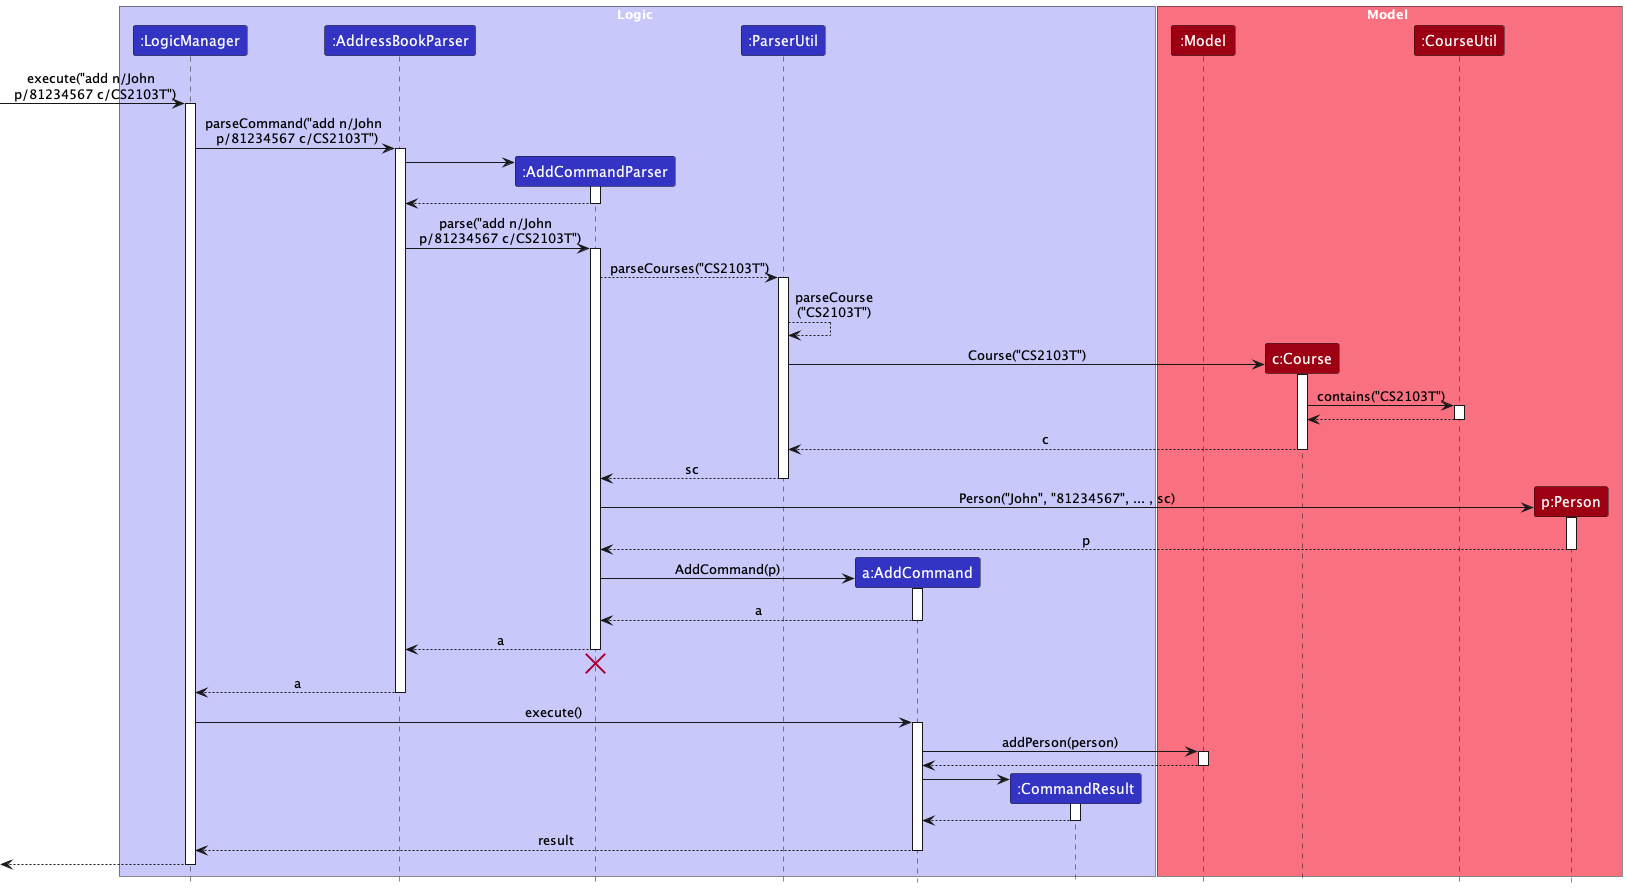

The diagram above was rendered by PlantUML. Its source (embedded in the PNG):
@startuml
!include style.puml
skinparam ArrowFontStyle plain

box Logic LOGIC_COLOR_T1
participant ":LogicManager" as LogicManager LOGIC_COLOR
participant ":AddressBookParser" as AddressBookParser LOGIC_COLOR
participant ":AddCommandParser" as AddCommandParser LOGIC_COLOR
participant ":ParserUtil" as ParserUtil LOGIC_COLOR
participant "a:AddCommand" as AddCommand LOGIC_COLOR
participant ":CommandResult" as CommandResult LOGIC_COLOR
end box

box Model MODEL_COLOR_T1
participant ":Model" as Model MODEL_COLOR
participant "c:Course" as Course MODEL_COLOR
participant ":CourseUtil" as CourseUtil MODEL_COLOR
participant "p:Person" as Person MODEL_COLOR
end box

[-> LogicManager : execute("add n/John \n p/81234567 c/CS2103T")
activate LogicManager

LogicManager -> AddressBookParser : parseCommand("add n/John \n p/81234567 c/CS2103T")
activate AddressBookParser

create AddCommandParser
AddressBookParser -> AddCommandParser
activate AddCommandParser

AddCommandParser --> AddressBookParser
deactivate AddCommandParser

AddressBookParser -> AddCommandParser : parse("add n/John \n p/81234567 c/CS2103T")
activate AddCommandParser

AddCommandParser --> ParserUtil : parseCourses("CS2103T")
activate ParserUtil

ParserUtil --> ParserUtil : parseCourse\n("CS2103T")

create Course
ParserUtil -> Course : Course("CS2103T")
activate Course

Course -> CourseUtil : contains("CS2103T")
activate CourseUtil
CourseUtil --> Course
deactivate CourseUtil

Course --> ParserUtil : c
deactivate Course

ParserUtil --> AddCommandParser : sc
deactivate ParserUtil

create Person
AddCommandParser -> Person : Person("John", "81234567", ... , sc)
activate Person

Person --> AddCommandParser : p
deactivate Person

create AddCommand
AddCommandParser -> AddCommand : AddCommand(p)
activate AddCommand

AddCommand --> AddCommandParser : a
deactivate AddCommand

AddCommandParser --> AddressBookParser : a
deactivate AddCommandParser
'Hidden arrow to position the destroy marker below the end of the activation bar.
AddCommandParser -[hidden]-> AddressBookParser
destroy AddCommandParser

AddressBookParser --> LogicManager : a
deactivate AddressBookParser

LogicManager -> AddCommand : execute()
activate AddCommand

AddCommand -> Model : addPerson(person)
activate Model

Model --> AddCommand
deactivate Model

create CommandResult
AddCommand -> CommandResult
activate CommandResult

CommandResult --> AddCommand
deactivate CommandResult

AddCommand --> LogicManager : result
deactivate AddCommand

[<--LogicManager
deactivate LogicManager
@enduml